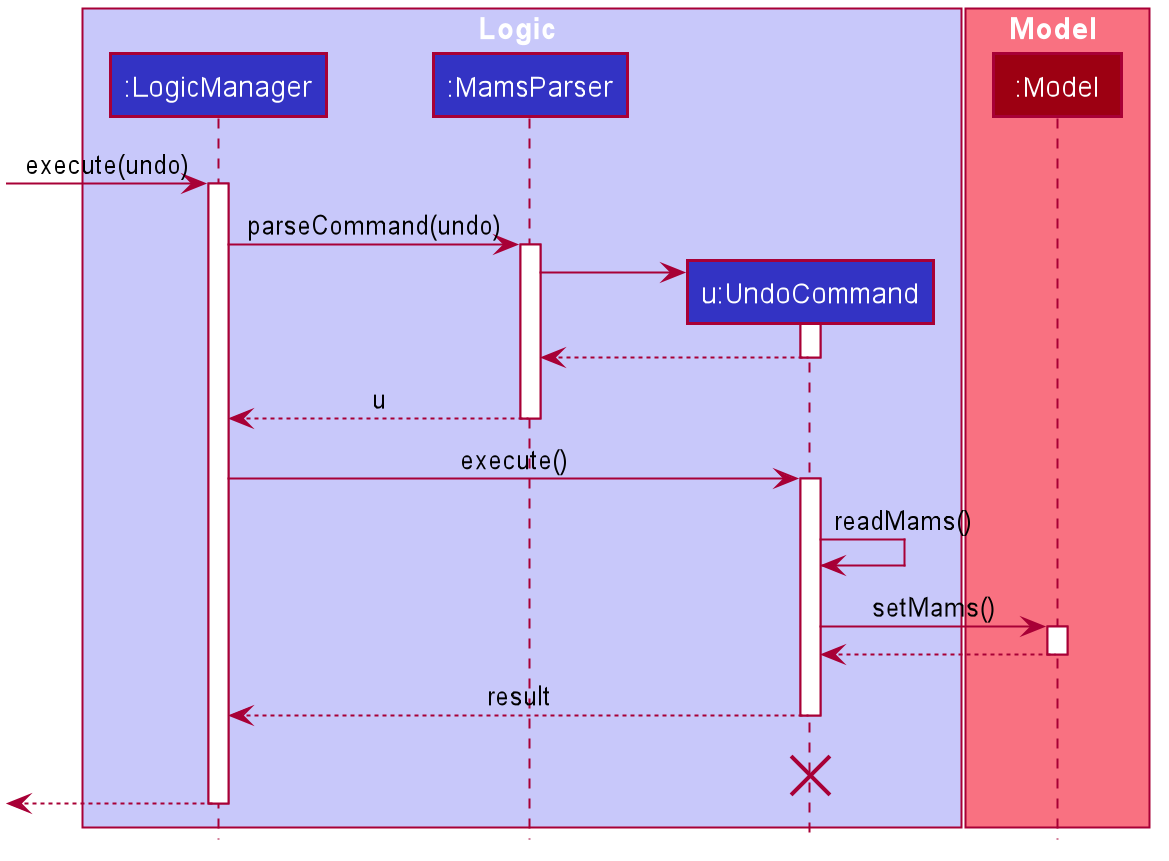

The diagram above was rendered by PlantUML. Its source (embedded in the PNG):
@startuml








skinparam BackgroundColor #FFFFFFF

skinparam Shadowing false

skinparam Class {
    FontColor #FFFFFF
    BorderThickness 1
    BorderColor #FFFFFF
    StereotypeFontColor #FFFFFF
    FontName Arial
}

skinparam Actor {
    BorderColor #000000
    Color #000000
    FontName Arial
}

skinparam Sequence {
    MessageAlign center
    BoxFontSize 15
    BoxPadding 0
    BoxFontColor #FFFFFF
    FontName Arial
}

skinparam Participant {
    FontColor #FFFFFFF
    Padding 20
}

skinparam MinClassWidth 50
skinparam ParticipantPadding 10
skinparam Shadowing false
skinparam DefaultTextAlignment center
skinparam packageStyle Rectangle

hide footbox
hide members
hide circle

box Logic #C8C8FA
participant ":LogicManager" as LogicManager #3333C4
participant ":MamsParser" as MamsParser #3333C4
participant "u:UndoCommand" as UndoCommand #3333C4
end box

box Model #F97181
participant ":Model" as Model #9D0012
end box

[-> LogicManager : execute(undo)
activate LogicManager

LogicManager -> MamsParser : parseCommand(undo)
activate MamsParser

create UndoCommand
MamsParser -> UndoCommand
activate UndoCommand

UndoCommand --> MamsParser
deactivate UndoCommand

MamsParser --> LogicManager : u
deactivate MamsParser

LogicManager -> UndoCommand : execute()
activate UndoCommand

UndoCommand -> UndoCommand : readMams()

UndoCommand -> Model : setMams()
activate Model

Model --> UndoCommand
deactivate Model

UndoCommand --> LogicManager : result
deactivate UndoCommand
UndoCommand -[hidden]-> LogicManager : result
destroy UndoCommand

[<--LogicManager
deactivate LogicManager
@enduml